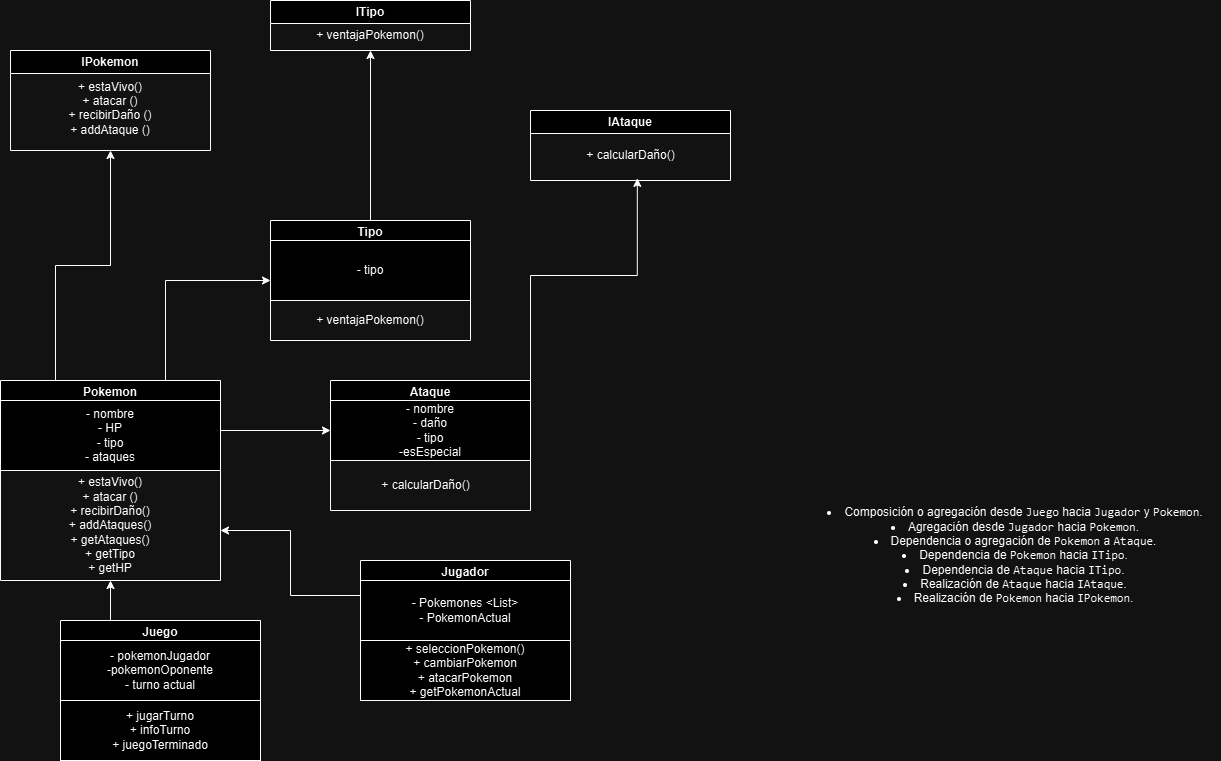

The diagram above was exported from draw.io. Its source (the exported page's mxGraphModel, read from the mxfile embedded in the PNG):
<mxGraphModel dx="1290" dy="1738" grid="1" gridSize="10" guides="1" tooltips="1" connect="1" arrows="1" fold="1" page="1" pageScale="1" pageWidth="827" pageHeight="1169" math="0" shadow="0">
  <root>
    <mxCell id="0" />
    <mxCell id="1" parent="0" />
    <mxCell id="0d7LppXh-gXNGnTytdgO-2" value="IPokemon" style="swimlane;whiteSpace=wrap;html=1;" parent="1" vertex="1">
      <mxGeometry x="80" y="-110" width="200" height="100" as="geometry" />
    </mxCell>
    <mxCell id="aL2UQRk1C2IeQ_UBLTnD-1" value="+ estaVivo()&lt;div&gt;+ atacar ()&lt;br&gt;&lt;div&gt;+ recibirDaño ()&lt;/div&gt;&lt;div&gt;+ addAtaque ()&lt;/div&gt;&lt;/div&gt;&lt;div&gt;&lt;br&gt;&lt;/div&gt;" style="text;html=1;align=center;verticalAlign=middle;whiteSpace=wrap;rounded=0;" parent="0d7LppXh-gXNGnTytdgO-2" vertex="1">
      <mxGeometry y="50" width="200" height="30" as="geometry" />
    </mxCell>
    <mxCell id="aL2UQRk1C2IeQ_UBLTnD-11" style="edgeStyle=orthogonalEdgeStyle;rounded=0;orthogonalLoop=1;jettySize=auto;html=1;exitX=1;exitY=0.25;exitDx=0;exitDy=0;entryX=0;entryY=0.5;entryDx=0;entryDy=0;" parent="1" source="0d7LppXh-gXNGnTytdgO-7" target="0d7LppXh-gXNGnTytdgO-16" edge="1">
      <mxGeometry relative="1" as="geometry" />
    </mxCell>
    <mxCell id="aL2UQRk1C2IeQ_UBLTnD-15" style="edgeStyle=orthogonalEdgeStyle;rounded=0;orthogonalLoop=1;jettySize=auto;html=1;exitX=0.25;exitY=0;exitDx=0;exitDy=0;entryX=0.5;entryY=1;entryDx=0;entryDy=0;" parent="1" source="0d7LppXh-gXNGnTytdgO-7" target="0d7LppXh-gXNGnTytdgO-2" edge="1">
      <mxGeometry relative="1" as="geometry" />
    </mxCell>
    <mxCell id="aL2UQRk1C2IeQ_UBLTnD-16" style="edgeStyle=orthogonalEdgeStyle;rounded=0;orthogonalLoop=1;jettySize=auto;html=1;exitX=0.75;exitY=0;exitDx=0;exitDy=0;entryX=0;entryY=0.5;entryDx=0;entryDy=0;" parent="1" source="0d7LppXh-gXNGnTytdgO-7" target="0d7LppXh-gXNGnTytdgO-43" edge="1">
      <mxGeometry relative="1" as="geometry" />
    </mxCell>
    <mxCell id="0d7LppXh-gXNGnTytdgO-7" value="Pokemon" style="swimlane;whiteSpace=wrap;html=1;startSize=23;" parent="1" vertex="1">
      <mxGeometry x="70" y="220" width="220" height="200" as="geometry" />
    </mxCell>
    <mxCell id="0d7LppXh-gXNGnTytdgO-8" value="&lt;span style=&quot;text-wrap: nowrap;&quot;&gt;- nombre&lt;/span&gt;&lt;div style=&quot;text-wrap: nowrap;&quot;&gt;- HP&lt;/div&gt;&lt;div style=&quot;text-wrap: nowrap;&quot;&gt;- tipo&lt;/div&gt;&lt;div style=&quot;text-wrap: nowrap;&quot;&gt;- ataques&lt;/div&gt;" style="rounded=0;whiteSpace=wrap;html=1;" parent="0d7LppXh-gXNGnTytdgO-7" vertex="1">
      <mxGeometry y="20" width="220" height="70" as="geometry" />
    </mxCell>
    <mxCell id="0d7LppXh-gXNGnTytdgO-11" value="+ estaVivo()&lt;div&gt;+ atacar ()&lt;br&gt;&lt;div&gt;+ recibirDaño()&lt;/div&gt;&lt;div&gt;+ addAtaques()&lt;/div&gt;&lt;/div&gt;&lt;div&gt;+ getAtaques()&lt;/div&gt;&lt;div&gt;+ getTipo&lt;/div&gt;&lt;div&gt;+ getHP&lt;/div&gt;" style="text;html=1;align=center;verticalAlign=middle;whiteSpace=wrap;rounded=0;" parent="0d7LppXh-gXNGnTytdgO-7" vertex="1">
      <mxGeometry x="10" y="130" width="200" height="30" as="geometry" />
    </mxCell>
    <mxCell id="0d7LppXh-gXNGnTytdgO-12" value="IAtaque" style="swimlane;whiteSpace=wrap;html=1;" parent="1" vertex="1">
      <mxGeometry x="600" y="-50" width="200" height="70" as="geometry" />
    </mxCell>
    <mxCell id="0d7LppXh-gXNGnTytdgO-14" value="+ calcularDaño()" style="text;html=1;align=center;verticalAlign=middle;resizable=0;points=[];autosize=1;strokeColor=none;fillColor=none;" parent="0d7LppXh-gXNGnTytdgO-12" vertex="1">
      <mxGeometry x="45" y="30" width="110" height="30" as="geometry" />
    </mxCell>
    <mxCell id="0d7LppXh-gXNGnTytdgO-15" value="Ataque" style="swimlane;whiteSpace=wrap;html=1;" parent="1" vertex="1">
      <mxGeometry x="400" y="220" width="200" height="130" as="geometry" />
    </mxCell>
    <mxCell id="0d7LppXh-gXNGnTytdgO-16" value="- nombre&lt;div&gt;- daño&lt;/div&gt;&lt;div&gt;- tipo&lt;/div&gt;&lt;div&gt;-esEspecial&lt;/div&gt;" style="rounded=0;whiteSpace=wrap;html=1;" parent="0d7LppXh-gXNGnTytdgO-15" vertex="1">
      <mxGeometry y="20" width="200" height="60" as="geometry" />
    </mxCell>
    <mxCell id="0d7LppXh-gXNGnTytdgO-17" value="+ calcularDaño()" style="text;html=1;align=center;verticalAlign=middle;resizable=0;points=[];autosize=1;strokeColor=none;fillColor=none;" parent="0d7LppXh-gXNGnTytdgO-15" vertex="1">
      <mxGeometry x="40" y="90" width="110" height="30" as="geometry" />
    </mxCell>
    <mxCell id="0d7LppXh-gXNGnTytdgO-22" value="ITipo" style="swimlane;whiteSpace=wrap;html=1;startSize=23;" parent="1" vertex="1">
      <mxGeometry x="340" y="-160" width="200" height="50" as="geometry" />
    </mxCell>
    <mxCell id="0d7LppXh-gXNGnTytdgO-25" value="+ ventajaPokemon()" style="text;html=1;align=center;verticalAlign=middle;whiteSpace=wrap;rounded=0;" parent="0d7LppXh-gXNGnTytdgO-22" vertex="1">
      <mxGeometry y="20" width="200" height="30" as="geometry" />
    </mxCell>
    <mxCell id="aL2UQRk1C2IeQ_UBLTnD-14" style="edgeStyle=orthogonalEdgeStyle;rounded=0;orthogonalLoop=1;jettySize=auto;html=1;exitX=0;exitY=0.25;exitDx=0;exitDy=0;entryX=1;entryY=0.75;entryDx=0;entryDy=0;" parent="1" source="0d7LppXh-gXNGnTytdgO-26" target="0d7LppXh-gXNGnTytdgO-7" edge="1">
      <mxGeometry relative="1" as="geometry" />
    </mxCell>
    <mxCell id="0d7LppXh-gXNGnTytdgO-26" value="Jugador" style="swimlane;whiteSpace=wrap;html=1;" parent="1" vertex="1">
      <mxGeometry x="430" y="400" width="210" height="140" as="geometry" />
    </mxCell>
    <mxCell id="0d7LppXh-gXNGnTytdgO-27" value="- Pokemones &amp;lt;List&amp;gt;&lt;div&gt;- PokemonActual&lt;/div&gt;" style="rounded=0;whiteSpace=wrap;html=1;" parent="0d7LppXh-gXNGnTytdgO-26" vertex="1">
      <mxGeometry y="20" width="210" height="60" as="geometry" />
    </mxCell>
    <mxCell id="0d7LppXh-gXNGnTytdgO-28" value="&lt;div&gt;+ seleccionPokemon()&lt;/div&gt;+ cambiarPokemon&lt;div&gt;+ atacarPokemon&lt;/div&gt;&lt;div&gt;+ getPokemonActual&lt;/div&gt;" style="rounded=0;whiteSpace=wrap;html=1;" parent="0d7LppXh-gXNGnTytdgO-26" vertex="1">
      <mxGeometry y="80" width="210" height="60" as="geometry" />
    </mxCell>
    <mxCell id="aL2UQRk1C2IeQ_UBLTnD-13" style="edgeStyle=orthogonalEdgeStyle;rounded=0;orthogonalLoop=1;jettySize=auto;html=1;exitX=0.25;exitY=0;exitDx=0;exitDy=0;entryX=0.5;entryY=1;entryDx=0;entryDy=0;" parent="1" source="0d7LppXh-gXNGnTytdgO-33" target="0d7LppXh-gXNGnTytdgO-7" edge="1">
      <mxGeometry relative="1" as="geometry" />
    </mxCell>
    <mxCell id="0d7LppXh-gXNGnTytdgO-33" value="Juego" style="swimlane;whiteSpace=wrap;html=1;startSize=23;" parent="1" vertex="1">
      <mxGeometry x="130" y="460" width="200" height="140" as="geometry" />
    </mxCell>
    <mxCell id="0d7LppXh-gXNGnTytdgO-34" value="- pokemonJugador&lt;div&gt;-pokemonOponente&lt;/div&gt;&lt;div&gt;- turno actual&lt;/div&gt;" style="rounded=0;whiteSpace=wrap;html=1;" parent="0d7LppXh-gXNGnTytdgO-33" vertex="1">
      <mxGeometry y="20" width="200" height="60" as="geometry" />
    </mxCell>
    <mxCell id="0d7LppXh-gXNGnTytdgO-35" value="+ jugarTurno&lt;div&gt;+ infoTurno&lt;/div&gt;&lt;div&gt;+ juegoTerminado&lt;/div&gt;" style="rounded=0;whiteSpace=wrap;html=1;" parent="0d7LppXh-gXNGnTytdgO-33" vertex="1">
      <mxGeometry y="80" width="200" height="60" as="geometry" />
    </mxCell>
    <mxCell id="0d7LppXh-gXNGnTytdgO-36" value="&lt;li&gt;Composición o agregación desde &lt;code&gt;Juego&lt;/code&gt; hacia &lt;code&gt;Jugador&lt;/code&gt; y &lt;code&gt;Pokemon&lt;/code&gt;.&lt;/li&gt;&lt;li&gt;Agregación desde &lt;code&gt;Jugador&lt;/code&gt; hacia &lt;code&gt;Pokemon&lt;/code&gt;.&lt;/li&gt;&lt;li&gt;Dependencia o agregación de &lt;code&gt;Pokemon&lt;/code&gt; a &lt;code&gt;Ataque&lt;/code&gt;.&lt;/li&gt;&lt;li&gt;Dependencia de &lt;code&gt;Pokemon&lt;/code&gt; hacia &lt;code&gt;ITipo&lt;/code&gt;.&lt;/li&gt;&lt;li&gt;Dependencia de &lt;code&gt;Ataque&lt;/code&gt; hacia &lt;code&gt;ITipo&lt;/code&gt;.&lt;/li&gt;&lt;li&gt;Realización de &lt;code&gt;Ataque&lt;/code&gt; hacia &lt;code&gt;IAtaque&lt;/code&gt;.&lt;/li&gt;&lt;li&gt;Realización de &lt;code&gt;Pokemon&lt;/code&gt; hacia &lt;code&gt;IPokemon&lt;/code&gt;.&lt;/li&gt;" style="text;html=1;align=center;verticalAlign=middle;whiteSpace=wrap;rounded=0;" parent="1" vertex="1">
      <mxGeometry x="880" y="380" width="410" height="30" as="geometry" />
    </mxCell>
    <mxCell id="aL2UQRk1C2IeQ_UBLTnD-6" style="edgeStyle=orthogonalEdgeStyle;rounded=0;orthogonalLoop=1;jettySize=auto;html=1;exitX=0.5;exitY=0;exitDx=0;exitDy=0;entryX=0.5;entryY=1;entryDx=0;entryDy=0;" parent="1" source="0d7LppXh-gXNGnTytdgO-43" target="0d7LppXh-gXNGnTytdgO-25" edge="1">
      <mxGeometry relative="1" as="geometry" />
    </mxCell>
    <mxCell id="0d7LppXh-gXNGnTytdgO-43" value="Tipo" style="swimlane;whiteSpace=wrap;html=1;" parent="1" vertex="1">
      <mxGeometry x="340" y="60" width="200" height="120" as="geometry" />
    </mxCell>
    <mxCell id="0d7LppXh-gXNGnTytdgO-44" value="+ ventajaPokemon()" style="text;html=1;align=center;verticalAlign=middle;whiteSpace=wrap;rounded=0;" parent="0d7LppXh-gXNGnTytdgO-43" vertex="1">
      <mxGeometry y="85" width="200" height="30" as="geometry" />
    </mxCell>
    <mxCell id="0d7LppXh-gXNGnTytdgO-45" value="- tipo" style="rounded=0;whiteSpace=wrap;html=1;" parent="0d7LppXh-gXNGnTytdgO-43" vertex="1">
      <mxGeometry y="20" width="200" height="60" as="geometry" />
    </mxCell>
    <mxCell id="aL2UQRk1C2IeQ_UBLTnD-12" style="edgeStyle=orthogonalEdgeStyle;rounded=0;orthogonalLoop=1;jettySize=auto;html=1;exitX=1;exitY=0;exitDx=0;exitDy=0;entryX=0.562;entryY=1.262;entryDx=0;entryDy=0;entryPerimeter=0;" parent="1" source="0d7LppXh-gXNGnTytdgO-15" target="0d7LppXh-gXNGnTytdgO-14" edge="1">
      <mxGeometry relative="1" as="geometry" />
    </mxCell>
  </root>
</mxGraphModel>